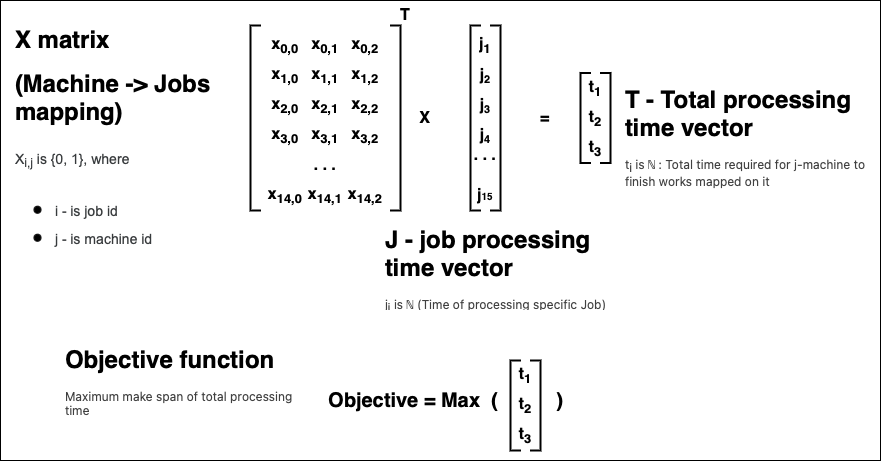

The diagram above was exported from draw.io. Its source (the exported page's mxGraphModel, read from the mxfile embedded in the PNG):
<mxGraphModel dx="2038" dy="754" grid="1" gridSize="10" guides="1" tooltips="1" connect="1" arrows="1" fold="1" page="1" pageScale="1" pageWidth="850" pageHeight="1100" math="0" shadow="0">
  <root>
    <mxCell id="0" />
    <mxCell id="1" parent="0" />
    <mxCell id="hMx82GmR80YRiXcgkSoe-94" value="" style="rounded=0;whiteSpace=wrap;html=1;fontSize=16;" vertex="1" parent="1">
      <mxGeometry x="-10" y="420" width="880" height="460" as="geometry" />
    </mxCell>
    <mxCell id="hMx82GmR80YRiXcgkSoe-2" value="&lt;h1&gt;X matrix&lt;/h1&gt;&lt;h1&gt;(Machine -&amp;gt; Jobs mapping)&lt;/h1&gt;&lt;h1&gt;&lt;span style=&quot;background-color: rgb(255 , 255 , 255)&quot;&gt;&lt;font color=&quot;#373a3c&quot; face=&quot;opensans, arial, sans-serif&quot;&gt;&lt;span style=&quot;font-size: 14px ; font-weight: normal&quot;&gt;X&lt;sub&gt;i,j&lt;/sub&gt; is {0, 1}, where&lt;/span&gt;&lt;/font&gt;&lt;/span&gt;&lt;/h1&gt;&lt;h1&gt;&lt;ul&gt;&lt;li&gt;&lt;span style=&quot;font-size: 14px ; font-weight: normal ; color: rgb(55 , 58 , 60) ; font-family: &amp;#34;opensans&amp;#34; , &amp;#34;arial&amp;#34; , sans-serif ; background-color: rgb(255 , 255 , 255)&quot;&gt;i - is job id&lt;/span&gt;&lt;br&gt;&lt;/li&gt;&lt;li&gt;&lt;span style=&quot;font-size: 14px ; font-weight: normal ; color: rgb(55 , 58 , 60) ; font-family: &amp;#34;opensans&amp;#34; , &amp;#34;arial&amp;#34; , sans-serif ; background-color: rgb(255 , 255 , 255)&quot;&gt;j - is machine id&lt;/span&gt;&lt;br&gt;&lt;/li&gt;&lt;/ul&gt;&lt;/h1&gt;&lt;p&gt;&lt;/p&gt;" style="text;html=1;strokeColor=none;fillColor=none;spacing=5;spacingTop=-20;whiteSpace=wrap;overflow=hidden;rounded=0;" vertex="1" parent="1">
      <mxGeometry y="440" width="240" height="260" as="geometry" />
    </mxCell>
    <mxCell id="hMx82GmR80YRiXcgkSoe-6" value="x&lt;sub&gt;0,0&lt;/sub&gt;" style="text;html=1;strokeColor=none;fillColor=none;align=center;verticalAlign=middle;whiteSpace=wrap;rounded=0;fontStyle=1;fontSize=16;" vertex="1" parent="1">
      <mxGeometry x="260" y="450" width="30" height="30" as="geometry" />
    </mxCell>
    <mxCell id="hMx82GmR80YRiXcgkSoe-7" value="x&lt;sub&gt;1,1&lt;/sub&gt;" style="text;html=1;strokeColor=none;fillColor=none;align=center;verticalAlign=middle;whiteSpace=wrap;rounded=0;fontStyle=1;fontSize=16;" vertex="1" parent="1">
      <mxGeometry x="300" y="480" width="30" height="30" as="geometry" />
    </mxCell>
    <mxCell id="hMx82GmR80YRiXcgkSoe-8" value="x&lt;sub&gt;2,0&lt;/sub&gt;" style="text;html=1;strokeColor=none;fillColor=none;align=center;verticalAlign=middle;whiteSpace=wrap;rounded=0;fontStyle=1;fontSize=16;" vertex="1" parent="1">
      <mxGeometry x="260" y="510" width="30" height="30" as="geometry" />
    </mxCell>
    <mxCell id="hMx82GmR80YRiXcgkSoe-9" value="x&lt;sub&gt;1,2&lt;/sub&gt;" style="text;html=1;strokeColor=none;fillColor=none;align=center;verticalAlign=middle;whiteSpace=wrap;rounded=0;fontStyle=1;fontSize=16;" vertex="1" parent="1">
      <mxGeometry x="340" y="480" width="30" height="30" as="geometry" />
    </mxCell>
    <mxCell id="hMx82GmR80YRiXcgkSoe-10" value="x&lt;sub&gt;0,2&lt;/sub&gt;" style="text;html=1;strokeColor=none;fillColor=none;align=center;verticalAlign=middle;whiteSpace=wrap;rounded=0;fontStyle=1;fontSize=16;" vertex="1" parent="1">
      <mxGeometry x="340" y="450" width="30" height="30" as="geometry" />
    </mxCell>
    <mxCell id="hMx82GmR80YRiXcgkSoe-11" value="x&lt;sub&gt;2,1&lt;/sub&gt;" style="text;html=1;strokeColor=none;fillColor=none;align=center;verticalAlign=middle;whiteSpace=wrap;rounded=0;fontStyle=1;fontSize=16;" vertex="1" parent="1">
      <mxGeometry x="300" y="510" width="30" height="30" as="geometry" />
    </mxCell>
    <mxCell id="hMx82GmR80YRiXcgkSoe-12" value="x&lt;sub&gt;3,0&lt;/sub&gt;" style="text;html=1;strokeColor=none;fillColor=none;align=center;verticalAlign=middle;whiteSpace=wrap;rounded=0;fontStyle=1;fontSize=16;" vertex="1" parent="1">
      <mxGeometry x="260" y="540" width="30" height="30" as="geometry" />
    </mxCell>
    <mxCell id="hMx82GmR80YRiXcgkSoe-13" value="x&lt;sub&gt;3,2&lt;/sub&gt;" style="text;html=1;strokeColor=none;fillColor=none;align=center;verticalAlign=middle;whiteSpace=wrap;rounded=0;fontStyle=1;fontSize=16;" vertex="1" parent="1">
      <mxGeometry x="340" y="540" width="30" height="30" as="geometry" />
    </mxCell>
    <mxCell id="hMx82GmR80YRiXcgkSoe-14" value="x&lt;sub&gt;0,1&lt;/sub&gt;" style="text;html=1;strokeColor=none;fillColor=none;align=center;verticalAlign=middle;whiteSpace=wrap;rounded=0;fontStyle=1;fontSize=16;" vertex="1" parent="1">
      <mxGeometry x="300" y="450" width="30" height="30" as="geometry" />
    </mxCell>
    <mxCell id="hMx82GmR80YRiXcgkSoe-15" value="x&lt;sub&gt;1,0&lt;/sub&gt;" style="text;html=1;strokeColor=none;fillColor=none;align=center;verticalAlign=middle;whiteSpace=wrap;rounded=0;fontStyle=1;fontSize=16;" vertex="1" parent="1">
      <mxGeometry x="260" y="480" width="30" height="30" as="geometry" />
    </mxCell>
    <mxCell id="hMx82GmR80YRiXcgkSoe-16" value="x&lt;sub&gt;2,2&lt;/sub&gt;" style="text;html=1;strokeColor=none;fillColor=none;align=center;verticalAlign=middle;whiteSpace=wrap;rounded=0;fontStyle=1;fontSize=16;" vertex="1" parent="1">
      <mxGeometry x="340" y="510" width="30" height="30" as="geometry" />
    </mxCell>
    <mxCell id="hMx82GmR80YRiXcgkSoe-17" value="x&lt;sub&gt;3,1&lt;/sub&gt;" style="text;html=1;strokeColor=none;fillColor=none;align=center;verticalAlign=middle;whiteSpace=wrap;rounded=0;fontStyle=1;fontSize=16;" vertex="1" parent="1">
      <mxGeometry x="300" y="540" width="30" height="30" as="geometry" />
    </mxCell>
    <mxCell id="hMx82GmR80YRiXcgkSoe-18" value=". . ." style="text;html=1;strokeColor=none;fillColor=none;align=center;verticalAlign=middle;whiteSpace=wrap;rounded=0;fontStyle=1;fontSize=16;" vertex="1" parent="1">
      <mxGeometry x="295" y="570" width="40" height="30" as="geometry" />
    </mxCell>
    <mxCell id="hMx82GmR80YRiXcgkSoe-22" value="x&lt;sub&gt;14,0&lt;/sub&gt;" style="text;html=1;strokeColor=none;fillColor=none;align=center;verticalAlign=middle;whiteSpace=wrap;rounded=0;fontStyle=1;fontSize=16;" vertex="1" parent="1">
      <mxGeometry x="260" y="600" width="30" height="30" as="geometry" />
    </mxCell>
    <mxCell id="hMx82GmR80YRiXcgkSoe-23" value="x&lt;sub&gt;14,1&lt;/sub&gt;" style="text;html=1;strokeColor=none;fillColor=none;align=center;verticalAlign=middle;whiteSpace=wrap;rounded=0;fontStyle=1;fontSize=16;" vertex="1" parent="1">
      <mxGeometry x="300" y="600" width="30" height="30" as="geometry" />
    </mxCell>
    <mxCell id="hMx82GmR80YRiXcgkSoe-24" value="x&lt;sub&gt;14,2&lt;/sub&gt;" style="text;html=1;strokeColor=none;fillColor=none;align=center;verticalAlign=middle;whiteSpace=wrap;rounded=0;fontStyle=1;fontSize=16;" vertex="1" parent="1">
      <mxGeometry x="340" y="600" width="30" height="30" as="geometry" />
    </mxCell>
    <mxCell id="hMx82GmR80YRiXcgkSoe-26" value="" style="strokeWidth=2;html=1;shape=mxgraph.flowchart.annotation_1;align=left;pointerEvents=1;fontSize=16;" vertex="1" parent="1">
      <mxGeometry x="240" y="445" width="10" height="185" as="geometry" />
    </mxCell>
    <mxCell id="hMx82GmR80YRiXcgkSoe-27" value="" style="strokeWidth=2;html=1;shape=mxgraph.flowchart.annotation_1;align=left;pointerEvents=1;fontSize=16;rotation=-180;" vertex="1" parent="1">
      <mxGeometry x="380" y="445" width="10" height="185" as="geometry" />
    </mxCell>
    <mxCell id="hMx82GmR80YRiXcgkSoe-28" value="j&lt;sub&gt;1&lt;/sub&gt;" style="text;html=1;strokeColor=none;fillColor=none;align=center;verticalAlign=middle;whiteSpace=wrap;rounded=0;fontStyle=1;fontSize=16;" vertex="1" parent="1">
      <mxGeometry x="460" y="450" width="30" height="30" as="geometry" />
    </mxCell>
    <mxCell id="hMx82GmR80YRiXcgkSoe-30" value="j&lt;font size=&quot;2&quot;&gt;&lt;sub&gt;3&lt;/sub&gt;&lt;/font&gt;" style="text;html=1;strokeColor=none;fillColor=none;align=center;verticalAlign=middle;whiteSpace=wrap;rounded=0;fontStyle=1;fontSize=16;" vertex="1" parent="1">
      <mxGeometry x="460" y="510" width="30" height="30" as="geometry" />
    </mxCell>
    <mxCell id="hMx82GmR80YRiXcgkSoe-34" value="j&lt;font size=&quot;2&quot;&gt;&lt;sub&gt;4&lt;/sub&gt;&lt;/font&gt;" style="text;html=1;strokeColor=none;fillColor=none;align=center;verticalAlign=middle;whiteSpace=wrap;rounded=0;fontStyle=1;fontSize=16;" vertex="1" parent="1">
      <mxGeometry x="460" y="540" width="30" height="30" as="geometry" />
    </mxCell>
    <mxCell id="hMx82GmR80YRiXcgkSoe-37" value="j&lt;font size=&quot;2&quot;&gt;&lt;sub&gt;2&lt;/sub&gt;&lt;/font&gt;" style="text;html=1;strokeColor=none;fillColor=none;align=center;verticalAlign=middle;whiteSpace=wrap;rounded=0;fontStyle=1;fontSize=16;" vertex="1" parent="1">
      <mxGeometry x="460" y="480" width="30" height="30" as="geometry" />
    </mxCell>
    <mxCell id="hMx82GmR80YRiXcgkSoe-40" value=". . ." style="text;html=1;strokeColor=none;fillColor=none;align=center;verticalAlign=middle;whiteSpace=wrap;rounded=0;fontStyle=1;fontSize=16;" vertex="1" parent="1">
      <mxGeometry x="440" y="560" width="70" height="30" as="geometry" />
    </mxCell>
    <mxCell id="hMx82GmR80YRiXcgkSoe-44" value="" style="strokeWidth=2;html=1;shape=mxgraph.flowchart.annotation_1;align=left;pointerEvents=1;fontSize=16;" vertex="1" parent="1">
      <mxGeometry x="460" y="445" width="10" height="185" as="geometry" />
    </mxCell>
    <mxCell id="hMx82GmR80YRiXcgkSoe-45" value="" style="strokeWidth=2;html=1;shape=mxgraph.flowchart.annotation_1;align=left;pointerEvents=1;fontSize=16;rotation=-180;" vertex="1" parent="1">
      <mxGeometry x="480" y="445" width="10" height="185" as="geometry" />
    </mxCell>
    <mxCell id="hMx82GmR80YRiXcgkSoe-64" value="T" style="text;html=1;strokeColor=none;fillColor=none;align=center;verticalAlign=middle;whiteSpace=wrap;rounded=0;fontStyle=1;fontSize=16;" vertex="1" parent="1">
      <mxGeometry x="380" y="420" width="30" height="30" as="geometry" />
    </mxCell>
    <mxCell id="hMx82GmR80YRiXcgkSoe-65" value="X" style="text;html=1;strokeColor=none;fillColor=none;align=center;verticalAlign=middle;whiteSpace=wrap;rounded=0;fontStyle=1;fontSize=16;" vertex="1" parent="1">
      <mxGeometry x="400" y="522.5" width="30" height="30" as="geometry" />
    </mxCell>
    <mxCell id="hMx82GmR80YRiXcgkSoe-66" value="t&lt;sub&gt;1&lt;/sub&gt;" style="text;html=1;strokeColor=none;fillColor=none;align=center;verticalAlign=middle;whiteSpace=wrap;rounded=0;fontStyle=1;fontSize=16;" vertex="1" parent="1">
      <mxGeometry x="570" y="492.5" width="30" height="30" as="geometry" />
    </mxCell>
    <mxCell id="hMx82GmR80YRiXcgkSoe-68" value="t&lt;sub&gt;2&lt;/sub&gt;" style="text;html=1;strokeColor=none;fillColor=none;align=center;verticalAlign=middle;whiteSpace=wrap;rounded=0;fontStyle=1;fontSize=16;" vertex="1" parent="1">
      <mxGeometry x="570" y="522.5" width="30" height="30" as="geometry" />
    </mxCell>
    <mxCell id="hMx82GmR80YRiXcgkSoe-71" value="t&lt;sub&gt;3&lt;/sub&gt;" style="text;html=1;strokeColor=none;fillColor=none;align=center;verticalAlign=middle;whiteSpace=wrap;rounded=0;fontStyle=1;fontSize=16;" vertex="1" parent="1">
      <mxGeometry x="570" y="552.5" width="30" height="30" as="geometry" />
    </mxCell>
    <mxCell id="hMx82GmR80YRiXcgkSoe-72" value="" style="strokeWidth=2;html=1;shape=mxgraph.flowchart.annotation_1;align=left;pointerEvents=1;fontSize=16;" vertex="1" parent="1">
      <mxGeometry x="570" y="492.5" width="10" height="90" as="geometry" />
    </mxCell>
    <mxCell id="hMx82GmR80YRiXcgkSoe-74" value="" style="strokeWidth=2;html=1;shape=mxgraph.flowchart.annotation_1;align=left;pointerEvents=1;fontSize=16;rotation=-180;" vertex="1" parent="1">
      <mxGeometry x="590" y="492.5" width="10" height="90" as="geometry" />
    </mxCell>
    <mxCell id="hMx82GmR80YRiXcgkSoe-75" value="=" style="text;html=1;strokeColor=none;fillColor=none;align=center;verticalAlign=middle;whiteSpace=wrap;rounded=0;fontStyle=1;fontSize=16;" vertex="1" parent="1">
      <mxGeometry x="520" y="522.5" width="30" height="30" as="geometry" />
    </mxCell>
    <mxCell id="hMx82GmR80YRiXcgkSoe-76" value="j&lt;font size=&quot;1&quot;&gt;15&lt;/font&gt;" style="text;html=1;strokeColor=none;fillColor=none;align=center;verticalAlign=middle;whiteSpace=wrap;rounded=0;fontStyle=1;fontSize=16;" vertex="1" parent="1">
      <mxGeometry x="460" y="600" width="30" height="30" as="geometry" />
    </mxCell>
    <mxCell id="hMx82GmR80YRiXcgkSoe-84" value="&lt;h1&gt;J - job processing time vector&lt;/h1&gt;&lt;h1&gt;&lt;/h1&gt;&lt;span style=&quot;text-align: center ; background-color: rgb(255 , 255 , 255)&quot;&gt;&lt;font&gt;&lt;font color=&quot;#404040&quot; face=&quot;-apple-system, BlinkMacSystemFont, Helvetica Neue, Helvetica, Arial, sans-serif&quot;&gt;&lt;span&gt;j&lt;/span&gt;&lt;/font&gt;&lt;sub style=&quot;color: rgb(64 , 64 , 64) ; font-family: , &amp;#34;blinkmacsystemfont&amp;#34; , &amp;#34;helvetica neue&amp;#34; , &amp;#34;helvetica&amp;#34; , &amp;#34;arial&amp;#34; , sans-serif ; font-size: 12px&quot;&gt;i&lt;/sub&gt;&lt;font color=&quot;#404040&quot; face=&quot;-apple-system, BlinkMacSystemFont, Helvetica Neue, Helvetica, Arial, sans-serif&quot;&gt;&lt;span&gt; is ℕ (Time of processing specific&amp;nbsp;Job)&lt;br&gt;&lt;/span&gt;&lt;/font&gt;&lt;/font&gt;&lt;/span&gt;&lt;p&gt;&lt;/p&gt;" style="text;html=1;strokeColor=none;fillColor=none;spacing=5;spacingTop=-20;whiteSpace=wrap;overflow=hidden;rounded=0;" vertex="1" parent="1">
      <mxGeometry x="370" y="640" width="240" height="90" as="geometry" />
    </mxCell>
    <mxCell id="hMx82GmR80YRiXcgkSoe-85" value="&lt;h1&gt;T - Total processing time vector&lt;/h1&gt;&lt;h1&gt;&lt;/h1&gt;&lt;span style=&quot;text-align: center ; background-color: rgb(255 , 255 , 255)&quot;&gt;&lt;font&gt;&lt;font color=&quot;#404040&quot; face=&quot;-apple-system, BlinkMacSystemFont, Helvetica Neue, Helvetica, Arial, sans-serif&quot;&gt;&lt;span&gt;t&lt;/span&gt;&lt;/font&gt;&lt;sub style=&quot;color: rgb(64 , 64 , 64) ; font-family: , &amp;#34;blinkmacsystemfont&amp;#34; , &amp;#34;helvetica neue&amp;#34; , &amp;#34;helvetica&amp;#34; , &amp;#34;arial&amp;#34; , sans-serif ; font-size: 12px&quot;&gt;i&lt;/sub&gt;&lt;font color=&quot;#404040&quot; face=&quot;-apple-system, BlinkMacSystemFont, Helvetica Neue, Helvetica, Arial, sans-serif&quot;&gt;&lt;span&gt; is ℕ : Total time required for j-machine to finish works mapped on it&lt;br&gt;&lt;/span&gt;&lt;/font&gt;&lt;/font&gt;&lt;/span&gt;&lt;p&gt;&lt;/p&gt;" style="text;html=1;strokeColor=none;fillColor=none;spacing=5;spacingTop=-20;whiteSpace=wrap;overflow=hidden;rounded=0;" vertex="1" parent="1">
      <mxGeometry x="610" y="500" width="250" height="130" as="geometry" />
    </mxCell>
    <mxCell id="hMx82GmR80YRiXcgkSoe-86" value="&lt;h1&gt;Objective function&lt;/h1&gt;&lt;h1&gt;&lt;/h1&gt;&lt;span style=&quot;text-align: center ; background-color: rgb(255 , 255 , 255)&quot;&gt;&lt;font&gt;&lt;font color=&quot;#404040&quot; face=&quot;-apple-system, BlinkMacSystemFont, Helvetica Neue, Helvetica, Arial, sans-serif&quot;&gt;&lt;span&gt;Maximum make span of total processing time&lt;br&gt;&lt;/span&gt;&lt;/font&gt;&lt;/font&gt;&lt;/span&gt;&lt;p&gt;&lt;/p&gt;" style="text;html=1;strokeColor=none;fillColor=none;spacing=5;spacingTop=-20;whiteSpace=wrap;overflow=hidden;rounded=0;" vertex="1" parent="1">
      <mxGeometry x="50" y="760" width="250" height="130" as="geometry" />
    </mxCell>
    <mxCell id="hMx82GmR80YRiXcgkSoe-87" value="t&lt;sub&gt;1&lt;/sub&gt;" style="text;html=1;strokeColor=none;fillColor=none;align=center;verticalAlign=middle;whiteSpace=wrap;rounded=0;fontStyle=1;fontSize=16;" vertex="1" parent="1">
      <mxGeometry x="500" y="780" width="30" height="30" as="geometry" />
    </mxCell>
    <mxCell id="hMx82GmR80YRiXcgkSoe-88" value="t&lt;sub&gt;2&lt;/sub&gt;" style="text;html=1;strokeColor=none;fillColor=none;align=center;verticalAlign=middle;whiteSpace=wrap;rounded=0;fontStyle=1;fontSize=16;" vertex="1" parent="1">
      <mxGeometry x="500" y="810" width="30" height="30" as="geometry" />
    </mxCell>
    <mxCell id="hMx82GmR80YRiXcgkSoe-89" value="t&lt;sub&gt;3&lt;/sub&gt;" style="text;html=1;strokeColor=none;fillColor=none;align=center;verticalAlign=middle;whiteSpace=wrap;rounded=0;fontStyle=1;fontSize=16;" vertex="1" parent="1">
      <mxGeometry x="500" y="840" width="30" height="30" as="geometry" />
    </mxCell>
    <mxCell id="hMx82GmR80YRiXcgkSoe-90" value="" style="strokeWidth=2;html=1;shape=mxgraph.flowchart.annotation_1;align=left;pointerEvents=1;fontSize=16;" vertex="1" parent="1">
      <mxGeometry x="500" y="780" width="10" height="90" as="geometry" />
    </mxCell>
    <mxCell id="hMx82GmR80YRiXcgkSoe-91" value="" style="strokeWidth=2;html=1;shape=mxgraph.flowchart.annotation_1;align=left;pointerEvents=1;fontSize=16;rotation=-180;" vertex="1" parent="1">
      <mxGeometry x="520" y="780" width="10" height="90" as="geometry" />
    </mxCell>
    <mxCell id="hMx82GmR80YRiXcgkSoe-92" value="&lt;font style=&quot;font-size: 20px&quot;&gt;&lt;b&gt;Objective = Max &amp;nbsp;(&lt;/b&gt;&lt;/font&gt;" style="text;html=1;strokeColor=none;fillColor=none;align=right;verticalAlign=middle;whiteSpace=wrap;rounded=0;fontSize=16;" vertex="1" parent="1">
      <mxGeometry x="310" y="800" width="180" height="40" as="geometry" />
    </mxCell>
    <mxCell id="hMx82GmR80YRiXcgkSoe-93" value="&lt;font style=&quot;font-size: 20px&quot;&gt;&lt;b&gt;)&lt;/b&gt;&lt;/font&gt;" style="text;html=1;strokeColor=none;fillColor=none;align=center;verticalAlign=middle;whiteSpace=wrap;rounded=0;fontSize=16;" vertex="1" parent="1">
      <mxGeometry x="500" y="800" width="100" height="40" as="geometry" />
    </mxCell>
  </root>
</mxGraphModel>